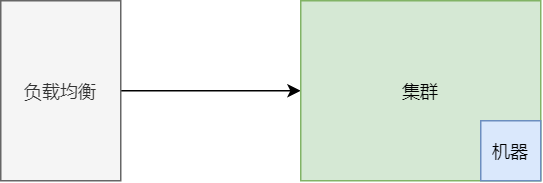

The diagram above was exported from draw.io. Its source (the exported page's mxGraphModel, read from the mxfile embedded in the PNG):
<mxGraphModel dx="574" dy="388" grid="1" gridSize="10" guides="1" tooltips="1" connect="1" arrows="1" fold="1" page="1" pageScale="1" pageWidth="827" pageHeight="1169" math="0" shadow="0">
  <root>
    <mxCell id="0" />
    <mxCell id="1" parent="0" />
    <mxCell id="5OsPkVdhpRInQXJG7bde-3" style="edgeStyle=orthogonalEdgeStyle;rounded=0;orthogonalLoop=1;jettySize=auto;html=1;entryX=0;entryY=0.5;entryDx=0;entryDy=0;" edge="1" parent="1" source="2tk4tl1jaoi7azRXdOB4-42" target="5OsPkVdhpRInQXJG7bde-2">
      <mxGeometry relative="1" as="geometry" />
    </mxCell>
    <mxCell id="2tk4tl1jaoi7azRXdOB4-42" value="负载均衡" style="whiteSpace=wrap;html=1;fillColor=#f5f5f5;strokeColor=#666666;fontColor=#333333;" parent="1" vertex="1">
      <mxGeometry x="120" y="160" width="80" height="120" as="geometry" />
    </mxCell>
    <mxCell id="5OsPkVdhpRInQXJG7bde-2" value="集群" style="whiteSpace=wrap;html=1;fillColor=#d5e8d4;strokeColor=#82b366;" vertex="1" parent="1">
      <mxGeometry x="320" y="160" width="160" height="120" as="geometry" />
    </mxCell>
    <mxCell id="5OsPkVdhpRInQXJG7bde-4" value="机器" style="whiteSpace=wrap;html=1;fillColor=#dae8fc;strokeColor=#6c8ebf;" vertex="1" parent="1">
      <mxGeometry x="440" y="240" width="40" height="40" as="geometry" />
    </mxCell>
  </root>
</mxGraphModel>